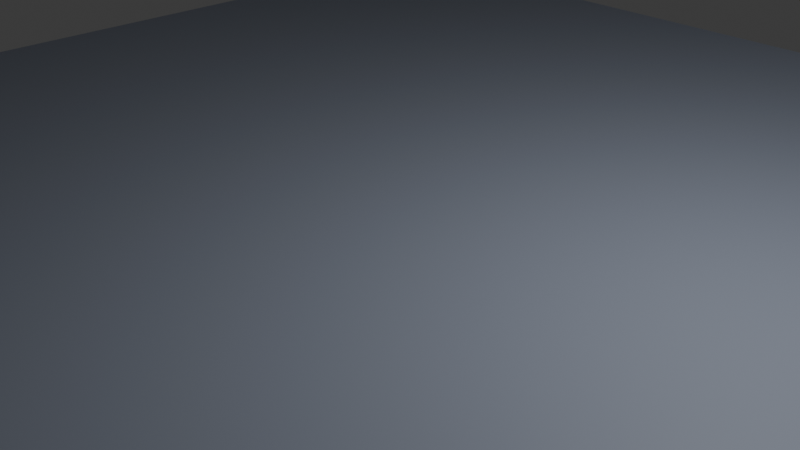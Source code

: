 # Source: TestStage.blend  (saved by Blender 4.5.90; exported with 4.5.12 LTS)
import bpy
from mathutils import Matrix  # noqa: F401  (used for matrix-valued properties, if any)

bpy.ops.wm.read_factory_settings(use_empty=True)
scene = bpy.context.scene
scene.name = 'Scene'

# ---- collections
col_collection = bpy.data.collections.new('Collection'); scene.collection.children.link(col_collection)

# ---- materials (node trees are filled in below, after node groups)
mat_teststage = bpy.data.materials.new('TestStage')
mat_teststage.alpha_threshold = 0.0
mat_teststage.roughness = 0.5
mat_teststage.line_color = (0.0, 0.0, 0.0, 1.0)
mat_teststage1 = bpy.data.materials.new('TestStage1')

# ---- material node trees
mat_teststage.use_nodes = True; mat_teststage.node_tree.nodes.clear()
_N = mat_teststage.node_tree.nodes; _L = mat_teststage.node_tree.links
n0 = _N.new('ShaderNodeOutputMaterial'); n0.name = 'Material Output'; n0.location = (200, 100)
n1 = _N.new('ShaderNodeBsdfPrincipled'); n1.name = 'Principled BSDF'; n1.location = (-200, 100)
n1.inputs[0].default_value = (0.2553, 0.2833, 0.3505, 1.0)
n1.inputs[3].default_value = 1.45
_L.new(n1.outputs[0], n0.inputs[0])
n0.is_active_output = True
mat_teststage1.use_nodes = True; mat_teststage1.node_tree.nodes.clear()
_N = mat_teststage1.node_tree.nodes; _L = mat_teststage1.node_tree.links
n0 = _N.new('ShaderNodeBsdfPrincipled'); n0.name = 'Principled BSDF'; n0.location = (-200, 100)
n0.inputs[0].default_value = (1.0, 0.2644, 0.4651, 1.0)
n1 = _N.new('ShaderNodeOutputMaterial'); n1.name = 'Material Output'; n1.location = (200, 100)
_L.new(n0.outputs[0], n1.inputs[0])
n1.is_active_output = True

# ---- world
world_world = bpy.data.worlds.new('World'); scene.world = world_world
world_world.use_nodes = True; world_world.node_tree.nodes.clear()
_N = world_world.node_tree.nodes; _L = world_world.node_tree.links
n0 = _N.new('ShaderNodeOutputWorld'); n0.name = 'World Output'; n0.location = (200, 100)
n1 = _N.new('ShaderNodeBackground'); n1.name = 'Background'; n1.location = (-200, 100)
n1.inputs[0].default_value = (0.05088, 0.05088, 0.05088, 1.0)
_L.new(n1.outputs[0], n0.inputs[0])
n0.is_active_output = True
world_world.color = (0.05088, 0.05088, 0.05088)
world_world.sun_shadow_jitter_overblur = 0.0

# ---- cameras
cam_camera = bpy.data.cameras.new('Camera')
cam_camera.clip_end = 100.0
cam_camera.ortho_scale = 7.314

# ---- lights
light_light = bpy.data.lights.new('Light', 'POINT')
light_light.energy = 1000.0
light_light.shadow_soft_size = 0.1

# ---- meshes
me_cube = bpy.data.meshes.new('Cube')
me_cube.from_pydata([(4.0, 4.0, 0.0), (4.0, 4.0, -1.0), (4.0, -4.0, 0.0), (4.0, -4.0, -1.0), (-4.0, 4.0, 0.0), (-4.0, 4.0, -1.0), (-4.0, -4.0, 0.0), (-4.0, -4.0, -1.0), (-4.0, -8.0, -1.0), (-4.0, -8.0, 0.0), (4.0, -8.0, 0.0), (4.0, -8.0, -1.0), (4.0, 8.0, -1.0), (-4.0, 8.0, -1.0), (4.0, 8.0, 0.0), (-4.0, 8.0, 0.0), (8.0, 4.0, 0.0), (8.0, 4.0, -1.0), (8.0, -4.0, 0.0), (8.0, -4.0, -1.0), (-8.0, 4.0, -1.0), (-8.0, -4.0, -1.0), (-8.0, -4.0, 0.0), (-8.0, 4.0, 0.0), (16.0, 4.0, 0.0), (16.0, 4.0, -1.0), (16.0, -4.0, 0.0), (16.0, -4.0, -1.0), (20.0, 4.0, 2.0), (20.0, 4.0, 1.0), (20.0, -4.0, 2.0), (20.0, -4.0, 1.0), (22.0, 4.0, 2.0), (22.0, 4.0, 1.0), (22.0, -4.0, 2.0), (22.0, -4.0, 1.0), (24.0, 4.0, 2.0), (24.0, 4.0, 1.0), (24.0, -4.0, 2.0), (24.0, -4.0, 1.0), (22.0, 4.0, 3.0), (22.0, -4.0, 3.0), (24.0, 4.0, 3.0), (24.0, -4.0, 3.0), (26.0, 4.0, 2.0), (26.0, -4.0, 2.0), (26.0, 4.0, 3.0), (26.0, -4.0, 3.0), (24.0, 4.0, 4.0), (24.0, -4.0, 4.0), (26.0, 4.0, 4.0), (26.0, -4.0, 4.0), (34.0, 4.0, 3.0), (34.0, -4.0, 3.0), (34.0, 4.0, 4.0), (34.0, -4.0, 4.0), (26.0, 6.0, 4.0), (26.0, 6.0, 3.0), (34.0, 6.0, 4.0), (34.0, 6.0, 3.0)], [], [(0, 4, 6, 2), (13, 5, 20), (9, 6, 22), (5, 1, 3, 7), (2, 10, 18), (1, 5, 13, 12), (11, 10, 9, 8), (7, 3, 11, 8), (2, 6, 9, 10), (13, 15, 14, 12), (4, 0, 14, 15), (1, 12, 17), (16, 18, 26, 24), (8, 9, 22, 21), (10, 11, 19, 18), (14, 0, 16), (3, 1, 17, 19), (0, 2, 18, 16), (11, 3, 19), (21, 22, 23, 20), (12, 14, 16, 17), (5, 7, 21, 20), (6, 4, 23, 22), (4, 15, 23), (7, 8, 21), (15, 13, 20, 23), (27, 25, 29, 31), (17, 16, 24, 25), (19, 17, 25, 27), (18, 19, 27, 26), (31, 29, 33, 35), (26, 27, 31, 30), (24, 26, 30, 28), (25, 24, 28, 29), (34, 35, 39, 38), (30, 31, 35, 34), (28, 30, 34, 32), (29, 28, 32, 33), (37, 36, 38, 39), (38, 36, 44, 45), (33, 32, 36, 37), (35, 33, 37, 39), (40, 41, 43, 42), (32, 34, 41, 40), (34, 38, 43, 41), (36, 32, 40, 42), (45, 44, 46, 47), (43, 38, 45, 47), (43, 47, 51, 49), (36, 42, 46, 44), (48, 49, 51, 50), (42, 43, 49, 48), (46, 42, 48, 50), (50, 51, 55, 54), (53, 52, 54, 55), (47, 46, 52, 53), (51, 47, 53, 55), (52, 46, 57, 59), (57, 56, 58, 59), (50, 54, 58, 56), (54, 52, 59, 58), (46, 50, 56, 57)])
_uv = me_cube.uv_layers.new(name='UVMap')
_uv.uv.foreach_set('vector', [0.625, 0.5, 0.875, 0.5, 0.875, 0.75, 0.625, 0.75, 0.125, 0.5, 0.125, 0.5, 0.125, 0.5, 0.875, 0.75, 0.875, 0.75, 0.875, 0.75, 0.125, 0.5, 0.375, 0.5, 0.375, 0.75, 0.125, 0.75, 0.625, 0.75, 0.625, 0.75, 0.625, 0.75, 0.375, 0.5, 0.125, 0.5, 0.125, 0.5, 0.375, 0.5, 0.375, 0.75, 0.625, 0.75, 0.625, 1.0, 0.375, 1.0, 0.125, 0.75, 0.375, 0.75, 0.375, 0.75, 0.125, 0.75, 0.625, 0.75, 0.875, 0.75, 0.875, 0.75, 0.625, 0.75, 0.375, 0.25, 0.625, 0.25, 0.625, 0.5, 0.375, 0.5, 0.875, 0.5, 0.625, 0.5, 0.625, 0.5, 0.875, 0.5, 0.375, 0.5, 0.375, 0.5, 0.375, 0.5, 0.625, 0.5, 0.625, 0.75, 0.625, 0.75, 0.625, 0.5, 0.375, 1.0, 0.625, 1.0, 0.625, 0.0, 0.375, 0.0, 0.625, 0.75, 0.375, 0.75, 0.375, 0.75, 0.625, 0.75, 0.625, 0.5, 0.625, 0.5, 0.625, 0.5, 0.375, 0.75, 0.375, 0.5, 0.375, 0.5, 0.375, 0.75, 0.625, 0.5, 0.625, 0.75, 0.625, 0.75, 0.625, 0.5, 0.375, 0.75, 0.375, 0.75, 0.375, 0.75, 0.375, 0.0, 0.625, 0.0, 0.625, 0.25, 0.375, 0.25, 0.375, 0.5, 0.625, 0.5, 0.625, 0.5, 0.375, 0.5, 0.125, 0.5, 0.125, 0.75, 0.125, 0.75, 0.125, 0.5, 0.875, 0.75, 0.875, 0.5, 0.875, 0.5, 0.875, 0.75, 0.875, 0.5, 0.875, 0.5, 0.875, 0.5, 0.125, 0.75, 0.125, 0.75, 0.125, 0.75, 0.625, 0.25, 0.375, 0.25, 0.375, 0.25, 0.625, 0.25, 0.375, 0.75, 0.375, 0.5, 0.375, 0.5, 0.375, 0.75, 0.375, 0.5, 0.625, 0.5, 0.625, 0.5, 0.375, 0.5, 0.375, 0.75, 0.375, 0.5, 0.375, 0.5, 0.375, 0.75, 0.625, 0.75, 0.375, 0.75, 0.375, 0.75, 0.625, 0.75, 0.375, 0.75, 0.375, 0.5, 0.375, 0.5, 0.375, 0.75, 0.625, 0.75, 0.375, 0.75, 0.375, 0.75, 0.625, 0.75, 0.625, 0.5, 0.625, 0.75, 0.625, 0.75, 0.625, 0.5, 0.375, 0.5, 0.625, 0.5, 0.625, 0.5, 0.375, 0.5, 0.625, 0.75, 0.375, 0.75, 0.375, 0.75, 0.625, 0.75, 0.625, 0.75, 0.375, 0.75, 0.375, 0.75, 0.625, 0.75, 0.625, 0.5, 0.625, 0.75, 0.625, 0.75, 0.625, 0.5, 0.375, 0.5, 0.625, 0.5, 0.625, 0.5, 0.375, 0.5, 0.375, 0.5, 0.625, 0.5, 0.625, 0.75, 0.375, 0.75, 0.625, 0.75, 0.625, 0.5, 0.625, 0.5, 0.625, 0.75, 0.375, 0.5, 0.625, 0.5, 0.625, 0.5, 0.375, 0.5, 0.375, 0.75, 0.375, 0.5, 0.375, 0.5, 0.375, 0.75, 0.625, 0.5, 0.625, 0.75, 0.625, 0.75, 0.625, 0.5, 0.625, 0.5, 0.625, 0.75, 0.625, 0.75, 0.625, 0.5, 0.625, 0.75, 0.625, 0.75, 0.625, 0.75, 0.625, 0.75, 0.625, 0.5, 0.625, 0.5, 0.625, 0.5, 0.625, 0.5, 0.625, 0.75, 0.625, 0.5, 0.625, 0.5, 0.625, 0.75, 0.625, 0.75, 0.625, 0.75, 0.625, 0.75, 0.625, 0.75, 0.625, 0.75, 0.625, 0.75, 0.625, 0.75, 0.625, 0.75, 0.625, 0.5, 0.625, 0.5, 0.625, 0.5, 0.625, 0.5, 0.625, 0.5, 0.625, 0.75, 0.625, 0.75, 0.625, 0.5, 0.625, 0.5, 0.625, 0.75, 0.625, 0.75, 0.625, 0.5, 0.625, 0.5, 0.625, 0.5, 0.625, 0.5, 0.625, 0.5, 0.625, 0.5, 0.625, 0.75, 0.625, 0.75, 0.625, 0.5, 0.625, 0.75, 0.625, 0.5, 0.625, 0.5, 0.625, 0.75, 0.625, 0.75, 0.625, 0.5, 0.625, 0.5, 0.625, 0.75, 0.625, 0.75, 0.625, 0.75, 0.625, 0.75, 0.625, 0.75, 0.625, 0.5, 0.625, 0.5, 0.625, 0.5, 0.625, 0.5, 0.625, 0.5, 0.625, 0.5, 0.625, 0.5, 0.625, 0.5, 0.625, 0.5, 0.625, 0.5, 0.625, 0.5, 0.625, 0.5, 0.625, 0.5, 0.625, 0.5, 0.625, 0.5, 0.625, 0.5, 0.625, 0.5, 0.625, 0.5, 0.625, 0.5, 0.625, 0.5])
me_cube.materials.append(mat_teststage)
me_cube.use_mirror_vertex_groups = False
me_cube.update()
me_cube_002 = bpy.data.meshes.new('Cube.002')
me_cube_002.from_pydata([(26.0, 8.0, 2.0), (26.0, 8.0, 4.0), (26.0, 12.0, 2.0), (26.0, 12.0, 4.0), (34.0, 8.0, 2.0), (34.0, 8.0, 4.0), (34.0, 12.0, 2.0), (34.0, 12.0, 4.0)], [], [(0, 1, 3, 2), (2, 3, 7, 6), (6, 7, 5, 4), (4, 5, 1, 0), (2, 6, 4, 0), (7, 3, 1, 5)])
_uv = me_cube_002.uv_layers.new(name='UVMap')
_uv.uv.foreach_set('vector', [0.375, 0.0, 0.625, 0.0, 0.625, 0.25, 0.375, 0.25, 0.375, 0.25, 0.625, 0.25, 0.625, 0.5, 0.375, 0.5, 0.375, 0.5, 0.625, 0.5, 0.625, 0.75, 0.375, 0.75, 0.375, 0.75, 0.625, 0.75, 0.625, 1.0, 0.375, 1.0, 0.125, 0.5, 0.375, 0.5, 0.375, 0.75, 0.125, 0.75, 0.625, 0.5, 0.875, 0.5, 0.875, 0.75, 0.625, 0.75])
me_cube_002.materials.append(mat_teststage1)
me_cube_002.update()
me_cube_003 = bpy.data.meshes.new('Cube.003')
me_cube_003.from_pydata([(26.0, 15.0, 2.0), (26.0, 15.0, 4.0), (26.0, 19.0, 2.0), (26.0, 19.0, 4.0), (34.0, 15.0, 2.0), (34.0, 15.0, 4.0), (34.0, 19.0, 2.0), (34.0, 19.0, 4.0)], [], [(0, 1, 3, 2), (2, 3, 7, 6), (6, 7, 5, 4), (4, 5, 1, 0), (2, 6, 4, 0), (7, 3, 1, 5)])
_uv = me_cube_003.uv_layers.new(name='UVMap')
_uv.uv.foreach_set('vector', [0.375, 0.0, 0.625, 0.0, 0.625, 0.25, 0.375, 0.25, 0.375, 0.25, 0.625, 0.25, 0.625, 0.5, 0.375, 0.5, 0.375, 0.5, 0.625, 0.5, 0.625, 0.75, 0.375, 0.75, 0.375, 0.75, 0.625, 0.75, 0.625, 1.0, 0.375, 1.0, 0.125, 0.5, 0.375, 0.5, 0.375, 0.75, 0.125, 0.75, 0.625, 0.5, 0.875, 0.5, 0.875, 0.75, 0.625, 0.75])
me_cube_003.materials.append(mat_teststage1)
me_cube_003.update()
me_cube_005 = bpy.data.meshes.new('Cube.005')
me_cube_005.from_pydata([(26.0, 21.0, 3.0), (26.0, 21.0, 5.0), (26.0, 25.0, 3.0), (26.0, 25.0, 5.0), (34.0, 21.0, 3.0), (34.0, 21.0, 5.0), (34.0, 25.0, 3.0), (34.0, 25.0, 5.0)], [], [(0, 1, 3, 2), (2, 3, 7, 6), (6, 7, 5, 4), (4, 5, 1, 0), (2, 6, 4, 0), (7, 3, 1, 5)])
_uv = me_cube_005.uv_layers.new(name='UVMap')
_uv.uv.foreach_set('vector', [0.375, 0.0, 0.625, 0.0, 0.625, 0.25, 0.375, 0.25, 0.375, 0.25, 0.625, 0.25, 0.625, 0.5, 0.375, 0.5, 0.375, 0.5, 0.625, 0.5, 0.625, 0.75, 0.375, 0.75, 0.375, 0.75, 0.625, 0.75, 0.625, 1.0, 0.375, 1.0, 0.125, 0.5, 0.375, 0.5, 0.375, 0.75, 0.125, 0.75, 0.625, 0.5, 0.875, 0.5, 0.875, 0.75, 0.625, 0.75])
me_cube_005.materials.append(mat_teststage1)
me_cube_005.update()
me_cube_007 = bpy.data.meshes.new('Cube.007')
me_cube_007.from_pydata([(30.0, 30.0, 15.0), (30.0, 30.0, 16.0), (30.0, 38.0, 15.0), (30.0, 38.0, 16.0), (34.0, 30.0, 15.0), (34.0, 30.0, 16.0), (34.0, 38.0, 15.0), (34.0, 38.0, 16.0), (35.0, 38.0, 16.0), (35.0, 38.0, 15.0), (35.0, 30.0, 15.0), (35.0, 30.0, 16.0), (34.0, 38.0, 28.0), (34.0, 30.0, 28.0), (35.0, 38.0, 28.0), (35.0, 30.0, 28.0), (34.0, 38.0, 29.0), (34.0, 30.0, 29.0), (35.0, 38.0, 29.0), (35.0, 30.0, 29.0), (42.0, 38.0, 28.0), (42.0, 30.0, 28.0), (42.0, 38.0, 29.0), (42.0, 30.0, 29.0)], [], [(0, 1, 3, 2), (2, 3, 7, 6), (5, 4, 10, 11), (4, 5, 1, 0), (2, 6, 4, 0), (7, 3, 1, 5), (9, 8, 11, 10), (4, 6, 9, 10), (11, 8, 14, 15), (6, 7, 8, 9), (12, 13, 17, 16), (7, 5, 13, 12), (8, 7, 12, 14), (5, 11, 15, 13), (16, 17, 19, 18), (14, 12, 16, 18), (18, 19, 23, 22), (13, 15, 19, 17), (21, 20, 22, 23), (14, 18, 22, 20), (15, 14, 20, 21), (19, 15, 21, 23)])
_uv = me_cube_007.uv_layers.new(name='UVMap')
_uv.uv.foreach_set('vector', [0.375, 0.0, 0.625, 0.0, 0.625, 0.25, 0.375, 0.25, 0.375, 0.25, 0.625, 0.25, 0.625, 0.5, 0.375, 0.5, 0.625, 0.75, 0.375, 0.75, 0.375, 0.75, 0.625, 0.75, 0.375, 0.75, 0.625, 0.75, 0.625, 1.0, 0.375, 1.0, 0.125, 0.5, 0.375, 0.5, 0.375, 0.75, 0.125, 0.75, 0.625, 0.5, 0.875, 0.5, 0.875, 0.75, 0.625, 0.75, 0.375, 0.5, 0.625, 0.5, 0.625, 0.75, 0.375, 0.75, 0.375, 0.75, 0.375, 0.5, 0.375, 0.5, 0.375, 0.75, 0.625, 0.75, 0.625, 0.5, 0.625, 0.5, 0.625, 0.75, 0.375, 0.5, 0.625, 0.5, 0.625, 0.5, 0.375, 0.5, 0.625, 0.5, 0.625, 0.75, 0.625, 0.75, 0.625, 0.5, 0.625, 0.5, 0.625, 0.75, 0.625, 0.75, 0.625, 0.5, 0.625, 0.5, 0.625, 0.5, 0.625, 0.5, 0.625, 0.5, 0.625, 0.75, 0.625, 0.75, 0.625, 0.75, 0.625, 0.75, 0.625, 0.5, 0.625, 0.75, 0.625, 0.75, 0.625, 0.5, 0.625, 0.5, 0.625, 0.5, 0.625, 0.5, 0.625, 0.5, 0.625, 0.5, 0.625, 0.75, 0.625, 0.75, 0.625, 0.5, 0.625, 0.75, 0.625, 0.75, 0.625, 0.75, 0.625, 0.75, 0.625, 0.75, 0.625, 0.5, 0.625, 0.5, 0.625, 0.75, 0.625, 0.5, 0.625, 0.5, 0.625, 0.5, 0.625, 0.5, 0.625, 0.75, 0.625, 0.5, 0.625, 0.5, 0.625, 0.75, 0.625, 0.75, 0.625, 0.75, 0.625, 0.75, 0.625, 0.75])
me_cube_007.materials.append(mat_teststage)
me_cube_007.update()
me_cube_008 = bpy.data.meshes.new('Cube.008')
me_cube_008.from_pydata([(20.0, 30.0, 21.0), (20.0, 38.0, 21.0), (24.0, 30.0, 20.0), (24.0, 30.0, 21.0), (24.0, 38.0, 20.0), (24.0, 38.0, 21.0), (26.0, 28.0, 5.0), (26.0, 28.0, 6.0), (26.0, 30.0, 5.0), (26.0, 30.0, 6.0), (34.0, 28.0, 5.0), (34.0, 28.0, 6.0), (34.0, 30.0, 5.0), (34.0, 30.0, 6.0), (26.0, 38.0, 6.0), (26.0, 38.0, 5.0), (34.0, 38.0, 5.0), (34.0, 38.0, 6.0), (24.0, 30.0, 6.0), (24.0, 30.0, 5.0), (24.0, 38.0, 6.0), (24.0, 38.0, 5.0), (23.0, 30.0, 6.0), (23.0, 30.0, 5.0), (23.0, 38.0, 6.0), (23.0, 38.0, 5.0), (24.0, 38.0, 10.0), (24.0, 30.0, 10.0), (23.0, 38.0, 10.0), (23.0, 30.0, 10.0), (24.0, 38.0, 11.0), (24.0, 30.0, 11.0), (23.0, 38.0, 11.0), (23.0, 30.0, 11.0), (20.0, 38.0, 10.0), (20.0, 30.0, 10.0), (20.0, 38.0, 11.0), (20.0, 30.0, 11.0), (19.0, 38.0, 10.0), (19.0, 30.0, 10.0), (19.0, 38.0, 11.0), (19.0, 30.0, 11.0), (20.0, 38.0, 20.0), (20.0, 30.0, 20.0), (19.0, 38.0, 20.0), (19.0, 30.0, 20.0), (19.0, 38.0, 21.0), (19.0, 30.0, 21.0), (16.0, 38.0, 10.0), (16.0, 30.0, 10.0), (16.0, 38.0, 11.0), (16.0, 30.0, 11.0), (16.0, 38.0, 20.0), (16.0, 30.0, 20.0), (16.0, 38.0, 21.0), (16.0, 30.0, 21.0)], [], [(42, 1, 5, 4), (4, 5, 3, 2), (2, 3, 0, 43), (42, 4, 2, 43), (5, 1, 0, 3), (6, 7, 9, 8), (9, 13, 17, 14), (12, 13, 11, 10), (10, 11, 7, 6), (8, 12, 10, 6), (13, 9, 7, 11), (15, 14, 17, 16), (15, 8, 19, 21), (13, 12, 16, 17), (12, 8, 15, 16), (19, 18, 22, 23), (8, 9, 18, 19), (14, 15, 21, 20), (9, 14, 20, 18), (23, 22, 24, 25), (21, 19, 23, 25), (20, 21, 25, 24), (22, 18, 27, 29), (26, 28, 32, 30), (24, 22, 29, 28), (20, 24, 28, 26), (18, 20, 26, 27), (31, 30, 32, 33), (33, 32, 36, 37), (29, 27, 31, 33), (27, 26, 30, 31), (34, 35, 39, 38), (29, 33, 37, 35), (28, 29, 35, 34), (32, 28, 34, 36), (38, 39, 49, 48), (35, 37, 41, 39), (40, 38, 48, 50), (36, 34, 38, 40), (45, 43, 0, 47), (41, 37, 43, 45), (37, 36, 42, 43), (36, 40, 44, 42), (0, 1, 46, 47), (42, 44, 46, 1), (44, 40, 50, 52), (48, 49, 51, 50), (50, 51, 53, 52), (52, 53, 55, 54), (46, 44, 52, 54), (47, 46, 54, 55), (39, 41, 51, 49), (41, 45, 53, 51), (45, 47, 55, 53)])
_uv = me_cube_008.uv_layers.new(name='UVMap')
_uv.uv.foreach_set('vector', [0.375, 0.25, 0.625, 0.25, 0.625, 0.5, 0.375, 0.5, 0.375, 0.5, 0.625, 0.5, 0.625, 0.75, 0.375, 0.75, 0.375, 0.75, 0.625, 0.75, 0.625, 1.0, 0.375, 1.0, 0.125, 0.5, 0.375, 0.5, 0.375, 0.75, 0.125, 0.75, 0.625, 0.5, 0.875, 0.5, 0.875, 0.75, 0.625, 0.75, 0.375, 0.0, 0.625, 0.0, 0.625, 0.25, 0.375, 0.25, 0.875, 0.5, 0.625, 0.5, 0.625, 0.5, 0.875, 0.5, 0.375, 0.5, 0.625, 0.5, 0.625, 0.75, 0.375, 0.75, 0.375, 0.75, 0.625, 0.75, 0.625, 1.0, 0.375, 1.0, 0.125, 0.5, 0.375, 0.5, 0.375, 0.75, 0.125, 0.75, 0.625, 0.5, 0.875, 0.5, 0.875, 0.75, 0.625, 0.75, 0.375, 0.25, 0.625, 0.25, 0.625, 0.5, 0.375, 0.5, 0.125, 0.5, 0.125, 0.5, 0.125, 0.5, 0.125, 0.5, 0.625, 0.5, 0.375, 0.5, 0.375, 0.5, 0.625, 0.5, 0.375, 0.5, 0.125, 0.5, 0.125, 0.5, 0.375, 0.5, 0.375, 0.25, 0.625, 0.25, 0.625, 0.25, 0.375, 0.25, 0.375, 0.25, 0.625, 0.25, 0.625, 0.25, 0.375, 0.25, 0.625, 0.25, 0.375, 0.25, 0.375, 0.25, 0.625, 0.25, 0.875, 0.5, 0.875, 0.5, 0.875, 0.5, 0.875, 0.5, 0.375, 0.25, 0.625, 0.25, 0.625, 0.25, 0.375, 0.25, 0.125, 0.5, 0.125, 0.5, 0.125, 0.5, 0.125, 0.5, 0.625, 0.25, 0.375, 0.25, 0.375, 0.25, 0.625, 0.25, 0.625, 0.25, 0.625, 0.25, 0.625, 0.25, 0.625, 0.25, 0.625, 0.25, 0.625, 0.25, 0.625, 0.25, 0.625, 0.25, 0.625, 0.25, 0.625, 0.25, 0.625, 0.25, 0.625, 0.25, 0.625, 0.25, 0.625, 0.25, 0.625, 0.25, 0.625, 0.25, 0.875, 0.5, 0.875, 0.5, 0.875, 0.5, 0.875, 0.5, 0.875, 0.5, 0.875, 0.5, 0.875, 0.5, 0.875, 0.5, 0.875, 0.5, 0.875, 0.5, 0.875, 0.5, 0.875, 0.5, 0.625, 0.25, 0.625, 0.25, 0.625, 0.25, 0.625, 0.25, 0.875, 0.5, 0.875, 0.5, 0.875, 0.5, 0.875, 0.5, 0.625, 0.25, 0.625, 0.25, 0.625, 0.25, 0.625, 0.25, 0.625, 0.25, 0.625, 0.25, 0.625, 0.25, 0.625, 0.25, 0.625, 0.25, 0.625, 0.25, 0.625, 0.25, 0.625, 0.25, 0.625, 0.25, 0.625, 0.25, 0.625, 0.25, 0.625, 0.25, 0.625, 0.25, 0.625, 0.25, 0.625, 0.25, 0.625, 0.25, 0.625, 0.25, 0.625, 0.25, 0.625, 0.25, 0.625, 0.25, 0.625, 0.25, 0.625, 0.25, 0.625, 0.25, 0.625, 0.25, 0.625, 0.25, 0.625, 0.25, 0.625, 0.25, 0.625, 0.25, 0.625, 0.25, 0.625, 0.25, 0.625, 0.25, 0.625, 0.25, 0.625, 0.25, 0.625, 0.25, 0.625, 0.25, 0.625, 0.25, 0.875, 0.5, 0.875, 0.5, 0.875, 0.5, 0.875, 0.5, 0.625, 0.25, 0.625, 0.25, 0.625, 0.25, 0.625, 0.25, 0.875, 0.5, 0.875, 0.5, 0.875, 0.5, 0.875, 0.5, 0.625, 0.25, 0.625, 0.25, 0.625, 0.25, 0.625, 0.25, 0.625, 0.25, 0.625, 0.25, 0.625, 0.25, 0.625, 0.25, 0.625, 0.25, 0.625, 0.25, 0.625, 0.25, 0.625, 0.25, 0.625, 0.25, 0.625, 0.25, 0.625, 0.25, 0.625, 0.25, 0.625, 0.25, 0.625, 0.25, 0.625, 0.25, 0.625, 0.25, 0.625, 0.25, 0.625, 0.25, 0.625, 0.25, 0.625, 0.25, 0.875, 0.5, 0.875, 0.5, 0.875, 0.5, 0.875, 0.5, 0.625, 0.25, 0.625, 0.25, 0.625, 0.25, 0.625, 0.25, 0.625, 0.25, 0.625, 0.25, 0.625, 0.25, 0.625, 0.25, 0.625, 0.25, 0.625, 0.25, 0.625, 0.25, 0.625, 0.25])
me_cube_008.materials.append(mat_teststage)
me_cube_008.update()
me_cube_009 = bpy.data.meshes.new('Cube.009')
me_cube_009.from_pydata([(0.0, 30.0, 13.0), (0.0, 30.0, 21.0), (0.0, 38.0, 13.0), (0.0, 38.0, 21.0), (8.0, 30.0, 13.0), (8.0, 30.0, 21.0), (8.0, 38.0, 13.0), (8.0, 38.0, 21.0), (0.0, 36.0, 15.0), (0.0, 32.0, 15.0), (0.0, 32.0, 19.0), (0.0, 36.0, 19.0), (4.0, 36.0, 15.0), (4.0, 32.0, 15.0), (4.0, 32.0, 19.0), (4.0, 36.0, 19.0)], [], [(1, 3, 11, 10), (2, 3, 7, 6), (6, 7, 5, 4), (4, 5, 1, 0), (2, 6, 4, 0), (7, 3, 1, 5), (11, 8, 12, 15), (2, 0, 9, 8), (3, 2, 8, 11), (0, 1, 10, 9), (13, 14, 15, 12), (9, 10, 14, 13), (10, 11, 15, 14), (8, 9, 13, 12)])
_uv = me_cube_009.uv_layers.new(name='UVMap')
_uv.uv.foreach_set('vector', [0.875, 0.75, 0.875, 0.5, 0.875, 0.5, 0.875, 0.75, 0.375, 0.25, 0.625, 0.25, 0.625, 0.5, 0.375, 0.5, 0.375, 0.5, 0.625, 0.5, 0.625, 0.75, 0.375, 0.75, 0.375, 0.75, 0.625, 0.75, 0.625, 1.0, 0.375, 1.0, 0.125, 0.5, 0.375, 0.5, 0.375, 0.75, 0.125, 0.75, 0.625, 0.5, 0.875, 0.5, 0.875, 0.75, 0.625, 0.75, 0.625, 0.25, 0.375, 0.25, 0.375, 0.25, 0.625, 0.25, 0.125, 0.5, 0.125, 0.75, 0.125, 0.75, 0.125, 0.5, 0.625, 0.25, 0.375, 0.25, 0.375, 0.25, 0.625, 0.25, 0.375, 1.0, 0.625, 1.0, 0.625, 1.0, 0.375, 1.0, 0.375, 0.0, 0.625, 0.0, 0.625, 0.25, 0.375, 0.25, 0.375, 1.0, 0.625, 1.0, 0.625, 1.0, 0.375, 1.0, 0.875, 0.75, 0.875, 0.5, 0.875, 0.5, 0.875, 0.75, 0.125, 0.5, 0.125, 0.75, 0.125, 0.75, 0.125, 0.5])
me_cube_009.materials.append(mat_teststage)
me_cube_009.update()
me_cube_010 = bpy.data.meshes.new('Cube.010')
me_cube_010.from_pydata([(-11.0, 30.0, 13.0), (-11.0, 30.0, 20.0), (-11.0, 38.0, 13.0), (-11.0, 38.0, 20.0), (-10.0, 30.0, 13.0), (-10.0, 30.0, 20.0), (-10.0, 38.0, 13.0), (-10.0, 38.0, 20.0), (-11.0, 30.0, 21.0), (-11.0, 38.0, 21.0), (-10.0, 38.0, 21.0), (-10.0, 30.0, 21.0), (-18.0, 30.0, 20.0), (-18.0, 38.0, 20.0), (-18.0, 30.0, 21.0), (-18.0, 38.0, 21.0), (-22.0, 30.0, 20.0), (-22.0, 38.0, 20.0), (-22.0, 30.0, 21.0), (-22.0, 38.0, 21.0), (-30.0, 30.0, 20.0), (-30.0, 38.0, 20.0), (-30.0, 30.0, 21.0), (-30.0, 38.0, 21.0), (-34.0, 30.0, 20.0), (-34.0, 38.0, 20.0), (-34.0, 30.0, 21.0), (-34.0, 38.0, 21.0), (-22.0, 42.0, 21.0), (-22.0, 42.0, 20.0), (-30.0, 42.0, 21.0), (-30.0, 42.0, 20.0), (-22.0, 26.0, 20.0), (-22.0, 26.0, 21.0), (-30.0, 26.0, 20.0), (-30.0, 26.0, 21.0), (-36.0, 30.0, 20.0), (-36.0, 38.0, 20.0), (-36.0, 30.0, 21.0), (-36.0, 38.0, 21.0), (-44.0, 30.0, 20.0), (-44.0, 38.0, 20.0), (-44.0, 30.0, 21.0), (-44.0, 38.0, 21.0)], [], [(0, 1, 3, 2), (2, 3, 7, 6), (6, 7, 5, 4), (4, 5, 1, 0), (2, 6, 4, 0), (5, 7, 10, 11), (10, 9, 8, 11), (3, 1, 12, 13), (1, 5, 11, 8), (7, 3, 9, 10), (16, 12, 32), (1, 8, 14, 12), (8, 9, 15, 14), (9, 3, 13, 15), (17, 21, 31, 29), (13, 12, 16, 17), (27, 23, 30), (14, 15, 19, 18), (18, 19, 23, 22), (17, 16, 20, 21), (27, 25, 37, 39), (21, 20, 24, 25), (19, 15, 28), (22, 23, 27, 26), (28, 29, 31, 30), (25, 27, 30, 31), (26, 24, 34, 35), (13, 17, 29), (23, 19, 28, 30), (21, 25, 31), (15, 13, 29, 28), (32, 33, 35, 34), (18, 22, 35, 33), (24, 20, 34), (20, 16, 32, 34), (14, 18, 33), (22, 26, 35), (12, 14, 33, 32), (39, 37, 41, 43), (26, 27, 39, 38), (24, 26, 38, 36), (25, 24, 36, 37), (41, 40, 42, 43), (38, 39, 43, 42), (36, 38, 42, 40), (37, 36, 40, 41)])
_uv = me_cube_010.uv_layers.new(name='UVMap')
_uv.uv.foreach_set('vector', [0.375, 0.0, 0.625, 0.0, 0.625, 0.25, 0.375, 0.25, 0.375, 0.25, 0.625, 0.25, 0.625, 0.5, 0.375, 0.5, 0.375, 0.5, 0.625, 0.5, 0.625, 0.75, 0.375, 0.75, 0.375, 0.75, 0.625, 0.75, 0.625, 1.0, 0.375, 1.0, 0.125, 0.5, 0.375, 0.5, 0.375, 0.75, 0.125, 0.75, 0.625, 0.75, 0.625, 0.5, 0.625, 0.5, 0.625, 0.75, 0.625, 0.5, 0.875, 0.5, 0.875, 0.75, 0.625, 0.75, 0.625, 0.25, 0.625, 0.0, 0.625, 0.0, 0.625, 0.25, 0.625, 1.0, 0.625, 0.75, 0.625, 0.75, 0.625, 1.0, 0.625, 0.5, 0.625, 0.25, 0.625, 0.25, 0.625, 0.5, 0.625, 0.0, 0.625, 0.0, 0.625, 0.0, 0.625, 1.0, 0.625, 1.0, 0.625, 1.0, 0.625, 1.0, 0.875, 0.75, 0.875, 0.5, 0.875, 0.5, 0.875, 0.75, 0.625, 0.25, 0.625, 0.25, 0.625, 0.25, 0.625, 0.25, 0.625, 0.25, 0.625, 0.25, 0.625, 0.25, 0.625, 0.25, 0.625, 0.25, 0.625, 0.0, 0.625, 0.0, 0.625, 0.25, 0.875, 0.5, 0.875, 0.5, 0.875, 0.5, 0.875, 0.75, 0.875, 0.5, 0.875, 0.5, 0.875, 0.75, 0.875, 0.75, 0.875, 0.5, 0.875, 0.5, 0.875, 0.75, 0.625, 0.25, 0.625, 0.0, 0.625, 0.0, 0.625, 0.25, 0.625, 0.25, 0.625, 0.25, 0.625, 0.25, 0.625, 0.25, 0.625, 0.25, 0.625, 0.0, 0.625, 0.0, 0.625, 0.25, 0.875, 0.5, 0.875, 0.5, 0.875, 0.5, 0.875, 0.75, 0.875, 0.5, 0.875, 0.5, 0.875, 0.75, 0.625, 0.25, 0.625, 0.25, 0.625, 0.25, 0.625, 0.25, 0.625, 0.25, 0.625, 0.25, 0.625, 0.25, 0.625, 0.25, 0.625, 0.0, 0.625, 0.0, 0.625, 1.0, 0.625, 1.0, 0.625, 0.25, 0.625, 0.25, 0.625, 0.25, 0.875, 0.5, 0.875, 0.5, 0.875, 0.5, 0.875, 0.5, 0.625, 0.25, 0.625, 0.25, 0.625, 0.25, 0.625, 0.25, 0.625, 0.25, 0.625, 0.25, 0.625, 0.25, 0.625, 1.0, 0.625, 1.0, 0.625, 1.0, 0.625, 1.0, 0.875, 0.75, 0.875, 0.75, 0.875, 0.75, 0.875, 0.75, 0.625, 0.0, 0.625, 0.0, 0.625, 0.0, 0.625, 0.0, 0.625, 0.0, 0.625, 0.0, 0.625, 0.0, 0.875, 0.75, 0.875, 0.75, 0.875, 0.75, 0.875, 0.75, 0.875, 0.75, 0.875, 0.75, 0.625, 1.0, 0.625, 1.0, 0.625, 1.0, 0.625, 1.0, 0.625, 0.25, 0.625, 0.25, 0.625, 0.25, 0.625, 0.25, 0.875, 0.75, 0.875, 0.5, 0.875, 0.5, 0.875, 0.75, 0.625, 0.0, 0.625, 0.0, 0.625, 0.0, 0.625, 0.0, 0.625, 0.25, 0.625, 0.0, 0.625, 0.0, 0.625, 0.25, 0.625, 0.25, 0.625, 0.0, 0.625, 0.0, 0.625, 0.25, 0.875, 0.75, 0.875, 0.5, 0.875, 0.5, 0.875, 0.75, 0.625, 0.0, 0.625, 0.0, 0.625, 0.0, 0.625, 0.0, 0.625, 0.25, 0.625, 0.0, 0.625, 0.0, 0.625, 0.25])
me_cube_010.materials.append(mat_teststage)
me_cube_010.update()

# ---- objects
ob_cube = bpy.data.objects.new('Cube', me_cube)
ob_light = bpy.data.objects.new('Light', light_light)
ob_camera = bpy.data.objects.new('Camera', cam_camera)
ob_cube_001 = bpy.data.objects.new('Cube.001', me_cube_002)
ob_cube_002 = bpy.data.objects.new('Cube.002', me_cube_003)
ob_cube_003 = bpy.data.objects.new('Cube.003', me_cube_005)
ob_cube_005 = bpy.data.objects.new('Cube.005', me_cube_007)
ob_cube_006 = bpy.data.objects.new('Cube.006', me_cube_008)
ob_cube_004 = bpy.data.objects.new('Cube.004', me_cube_009)
ob_cube_007 = bpy.data.objects.new('Cube.007', me_cube_010)

# ---- transforms, parenting, visibility, modifiers, constraints
ob_cube.location = (0.0, 0.0, 0.0)
ob_cube.lock_rotations_4d = False
ob_cube.empty_display_type = 'ARROWS'
ob_cube.lineart.crease_threshold = 0.0
ob_light.location = (4.076, 1.005, 5.904)
ob_light.rotation_euler = (0.6503, 0.05522, 1.866)
ob_light.lock_rotations_4d = False
ob_light.empty_display_type = 'ARROWS'
ob_light.color = (0.0, 0.0, 0.0, 0.0)
ob_light.lineart.crease_threshold = 0.0
ob_camera.location = (7.359, -6.926, 4.958)
ob_camera.rotation_euler = (1.109, 0.0, 0.8149)
ob_camera.lock_rotations_4d = False
ob_camera.empty_display_type = 'ARROWS'
ob_camera.color = (0.0, 0.0, 0.0, 0.0)
ob_camera.display_type = 'WIRE'
ob_camera.lineart.crease_threshold = 0.0
ob_cube_001.location = (0.0, 0.0, 0.0)
ob_cube_002.location = (0.0, 0.0, 0.0)
ob_cube_003.location = (0.0, 0.0, 0.0)
ob_cube_005.location = (0.0, 0.0, 0.0)
ob_cube_006.location = (0.0, 0.0, 0.0)
ob_cube_004.location = (0.0, 0.0, 0.0)
ob_cube_007.location = (0.0, 0.0, 0.0)

# ---- collection membership
col_collection.objects.link(ob_cube)
col_collection.objects.link(ob_light)
col_collection.objects.link(ob_camera)
col_collection.objects.link(ob_cube_001)
col_collection.objects.link(ob_cube_002)
col_collection.objects.link(ob_cube_003)
col_collection.objects.link(ob_cube_005)
col_collection.objects.link(ob_cube_006)
col_collection.objects.link(ob_cube_004)
col_collection.objects.link(ob_cube_007)

# ---- scene / render settings (as saved in the file)
scene.camera = ob_camera
scene.frame_start = 1; scene.frame_end = 250; scene.frame_set(1)
scene.render.engine = 'BLENDER_EEVEE_NEXT'
bpy.context.view_layer.update()
